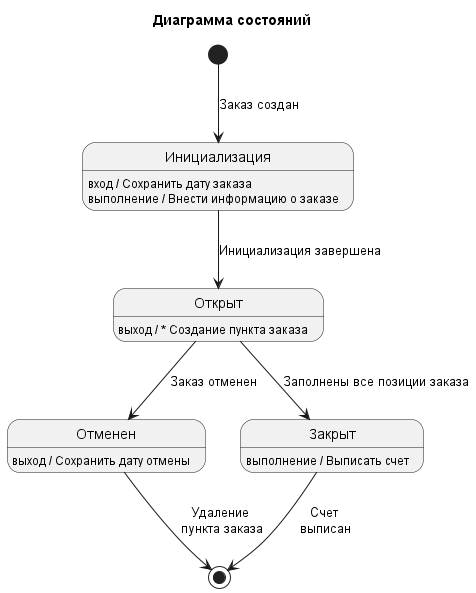

The diagram above was rendered by PlantUML. Its source (embedded in the PNG):
@startuml state_lab_5
title "Диаграмма состояний"


[*] --> Инициализация : Заказ создан
Инициализация: вход / Сохранить дату заказа
Инициализация: выполнение / Внести информацию о заказе

Инициализация --> Открыт : Инициализация завершена
Открыт: выход / * Создание пункта заказа

Открыт --> Отменен : Заказ отменен
Отменен: выход / Сохранить дату отмены

Открыт --> Закрыт : Заполнены все позиции заказа
Закрыт: выполнение / Выписать счет

Отменен --> [*] : Удаление\n пункта заказа
Закрыт --> [*] : Счет\n выписан
@enduml